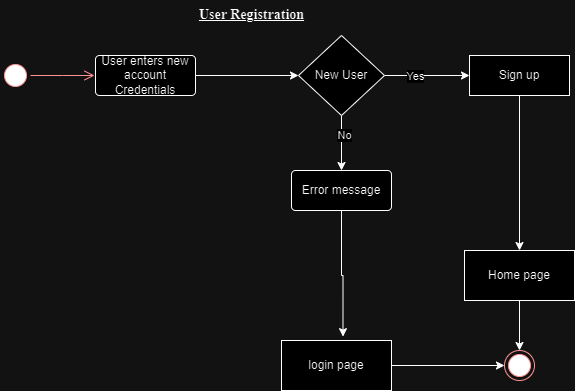

The diagram above was exported from draw.io. Its source (the exported page's mxGraphModel, read from the mxfile embedded in the PNG):
<mxGraphModel dx="712" dy="-352" grid="1" gridSize="10" guides="1" tooltips="1" connect="1" arrows="1" fold="1" page="1" pageScale="1" pageWidth="850" pageHeight="1100" math="0" shadow="0">
  <root>
    <mxCell id="0" />
    <mxCell id="1" parent="0" />
    <mxCell id="0WdK2k2qbAs6Yd2dcGUB-1" value="" style="ellipse;html=1;shape=startState;fillColor=#000000;strokeColor=#ff0000;" vertex="1" parent="1">
      <mxGeometry x="30" y="1490" width="30" height="30" as="geometry" />
    </mxCell>
    <mxCell id="0WdK2k2qbAs6Yd2dcGUB-2" value="" style="edgeStyle=orthogonalEdgeStyle;html=1;verticalAlign=bottom;endArrow=open;endSize=8;strokeColor=#ff0000;rounded=0;" edge="1" parent="1" source="0WdK2k2qbAs6Yd2dcGUB-1">
      <mxGeometry relative="1" as="geometry">
        <mxPoint x="124" y="1505" as="targetPoint" />
      </mxGeometry>
    </mxCell>
    <mxCell id="0WdK2k2qbAs6Yd2dcGUB-3" value="User enters new account Credentials" style="rounded=1;arcSize=10;whiteSpace=wrap;html=1;align=center;" vertex="1" parent="1">
      <mxGeometry x="125" y="1485" width="100" height="40" as="geometry" />
    </mxCell>
    <mxCell id="0WdK2k2qbAs6Yd2dcGUB-4" style="edgeStyle=orthogonalEdgeStyle;rounded=0;orthogonalLoop=1;jettySize=auto;html=1;entryX=0;entryY=0.5;entryDx=0;entryDy=0;" edge="1" parent="1" source="0WdK2k2qbAs6Yd2dcGUB-8" target="0WdK2k2qbAs6Yd2dcGUB-11">
      <mxGeometry relative="1" as="geometry" />
    </mxCell>
    <mxCell id="0WdK2k2qbAs6Yd2dcGUB-5" value="Yes" style="edgeLabel;html=1;align=center;verticalAlign=middle;resizable=0;points=[];" vertex="1" connectable="0" parent="0WdK2k2qbAs6Yd2dcGUB-4">
      <mxGeometry x="-0.2833" relative="1" as="geometry">
        <mxPoint as="offset" />
      </mxGeometry>
    </mxCell>
    <mxCell id="0WdK2k2qbAs6Yd2dcGUB-6" style="edgeStyle=orthogonalEdgeStyle;rounded=0;orthogonalLoop=1;jettySize=auto;html=1;entryX=0.5;entryY=0;entryDx=0;entryDy=0;" edge="1" parent="1" source="0WdK2k2qbAs6Yd2dcGUB-8">
      <mxGeometry relative="1" as="geometry">
        <mxPoint x="371" y="1600" as="targetPoint" />
      </mxGeometry>
    </mxCell>
    <mxCell id="0WdK2k2qbAs6Yd2dcGUB-7" value="No" style="edgeLabel;html=1;align=center;verticalAlign=middle;resizable=0;points=[];" vertex="1" connectable="0" parent="0WdK2k2qbAs6Yd2dcGUB-6">
      <mxGeometry x="-0.3212" y="2" relative="1" as="geometry">
        <mxPoint as="offset" />
      </mxGeometry>
    </mxCell>
    <mxCell id="0WdK2k2qbAs6Yd2dcGUB-8" value="New User" style="rhombus;whiteSpace=wrap;html=1;" vertex="1" parent="1">
      <mxGeometry x="328" y="1465" width="86" height="80" as="geometry" />
    </mxCell>
    <mxCell id="0WdK2k2qbAs6Yd2dcGUB-9" style="edgeStyle=orthogonalEdgeStyle;rounded=0;orthogonalLoop=1;jettySize=auto;html=1;entryX=0;entryY=0.5;entryDx=0;entryDy=0;" edge="1" parent="1" source="0WdK2k2qbAs6Yd2dcGUB-3" target="0WdK2k2qbAs6Yd2dcGUB-8">
      <mxGeometry relative="1" as="geometry">
        <mxPoint x="304" y="1505" as="targetPoint" />
      </mxGeometry>
    </mxCell>
    <mxCell id="0WdK2k2qbAs6Yd2dcGUB-10" style="edgeStyle=orthogonalEdgeStyle;rounded=0;orthogonalLoop=1;jettySize=auto;html=1;entryX=0.5;entryY=0;entryDx=0;entryDy=0;" edge="1" parent="1" source="0WdK2k2qbAs6Yd2dcGUB-11" target="0WdK2k2qbAs6Yd2dcGUB-18">
      <mxGeometry relative="1" as="geometry" />
    </mxCell>
    <mxCell id="0WdK2k2qbAs6Yd2dcGUB-11" value="Sign up" style="whiteSpace=wrap;html=1;align=center;" vertex="1" parent="1">
      <mxGeometry x="499" y="1485" width="100" height="40" as="geometry" />
    </mxCell>
    <mxCell id="0WdK2k2qbAs6Yd2dcGUB-12" value="" style="ellipse;html=1;shape=endState;fillColor=#000000;strokeColor=#ff0000;" vertex="1" parent="1">
      <mxGeometry x="534" y="1780" width="30" height="30" as="geometry" />
    </mxCell>
    <mxCell id="0WdK2k2qbAs6Yd2dcGUB-13" style="edgeStyle=orthogonalEdgeStyle;rounded=0;orthogonalLoop=1;jettySize=auto;html=1;entryX=0;entryY=0.5;entryDx=0;entryDy=0;" edge="1" parent="1" source="0WdK2k2qbAs6Yd2dcGUB-14" target="0WdK2k2qbAs6Yd2dcGUB-12">
      <mxGeometry relative="1" as="geometry">
        <mxPoint x="524" y="1804.9999999999995" as="targetPoint" />
      </mxGeometry>
    </mxCell>
    <mxCell id="0WdK2k2qbAs6Yd2dcGUB-14" value="login page" style="html=1;whiteSpace=wrap;" vertex="1" parent="1">
      <mxGeometry x="311" y="1770" width="110" height="50" as="geometry" />
    </mxCell>
    <mxCell id="0WdK2k2qbAs6Yd2dcGUB-15" value="Error message" style="rounded=1;arcSize=10;whiteSpace=wrap;html=1;align=center;" vertex="1" parent="1">
      <mxGeometry x="321" y="1600" width="100" height="40" as="geometry" />
    </mxCell>
    <mxCell id="0WdK2k2qbAs6Yd2dcGUB-16" style="edgeStyle=orthogonalEdgeStyle;rounded=0;orthogonalLoop=1;jettySize=auto;html=1;entryX=0.559;entryY=-0.077;entryDx=0;entryDy=0;entryPerimeter=0;" edge="1" parent="1" source="0WdK2k2qbAs6Yd2dcGUB-15" target="0WdK2k2qbAs6Yd2dcGUB-14">
      <mxGeometry relative="1" as="geometry" />
    </mxCell>
    <mxCell id="0WdK2k2qbAs6Yd2dcGUB-17" style="edgeStyle=orthogonalEdgeStyle;rounded=0;orthogonalLoop=1;jettySize=auto;html=1;entryX=0.5;entryY=0;entryDx=0;entryDy=0;" edge="1" parent="1" source="0WdK2k2qbAs6Yd2dcGUB-18" target="0WdK2k2qbAs6Yd2dcGUB-12">
      <mxGeometry relative="1" as="geometry" />
    </mxCell>
    <mxCell id="0WdK2k2qbAs6Yd2dcGUB-18" value="Home page" style="html=1;whiteSpace=wrap;" vertex="1" parent="1">
      <mxGeometry x="494" y="1680" width="110" height="50" as="geometry" />
    </mxCell>
    <mxCell id="0WdK2k2qbAs6Yd2dcGUB-19" value="&lt;b&gt;&lt;u&gt;&lt;font style=&quot;font-size: 14px;&quot; face=&quot;Times New Roman&quot;&gt;User Registration&lt;/font&gt;&lt;/u&gt;&lt;/b&gt;" style="text;html=1;align=center;verticalAlign=middle;resizable=0;points=[];autosize=1;strokeColor=none;fillColor=none;" vertex="1" parent="1">
      <mxGeometry x="216" y="1430" width="130" height="30" as="geometry" />
    </mxCell>
  </root>
</mxGraphModel>